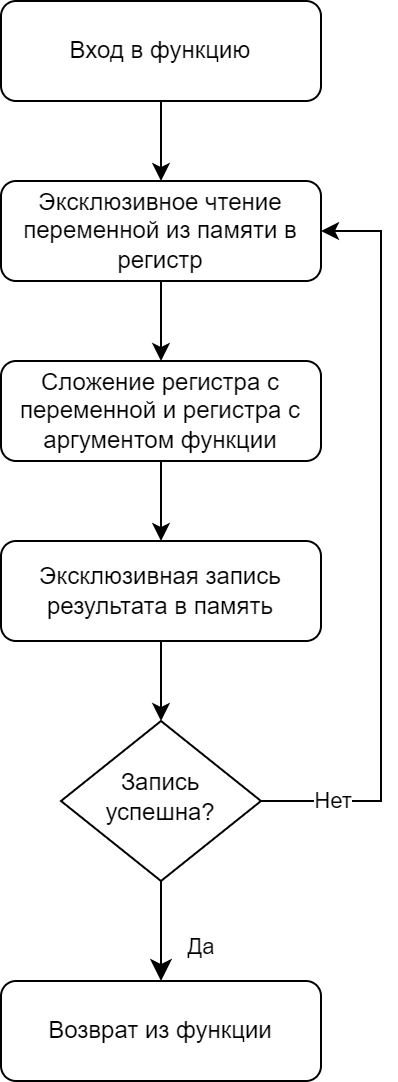

The diagram above was exported from draw.io. Its source (the exported page's mxGraphModel, read from the mxfile embedded in the PNG):
<mxGraphModel dx="985" dy="1865" grid="1" gridSize="10" guides="1" tooltips="1" connect="1" arrows="1" fold="1" page="1" pageScale="1" pageWidth="827" pageHeight="1169" math="0" shadow="0">
  <root>
    <mxCell id="WIyWlLk6GJQsqaUBKTNV-0" />
    <mxCell id="WIyWlLk6GJQsqaUBKTNV-1" parent="WIyWlLk6GJQsqaUBKTNV-0" />
    <mxCell id="o9BBqSrigEUFr08z1XzC-3" style="edgeStyle=orthogonalEdgeStyle;rounded=0;orthogonalLoop=1;jettySize=auto;html=1;exitX=0.5;exitY=1;exitDx=0;exitDy=0;entryX=0.5;entryY=0;entryDx=0;entryDy=0;" edge="1" parent="WIyWlLk6GJQsqaUBKTNV-1" source="WIyWlLk6GJQsqaUBKTNV-3" target="o9BBqSrigEUFr08z1XzC-0">
      <mxGeometry relative="1" as="geometry" />
    </mxCell>
    <mxCell id="WIyWlLk6GJQsqaUBKTNV-3" value="Эксклюзивное чтение переменной из памяти в регистр" style="rounded=1;whiteSpace=wrap;html=1;fontSize=12;glass=0;strokeWidth=1;shadow=0;" parent="WIyWlLk6GJQsqaUBKTNV-1" vertex="1">
      <mxGeometry x="140" y="70" width="160" height="50" as="geometry" />
    </mxCell>
    <mxCell id="WIyWlLk6GJQsqaUBKTNV-8" value="Да" style="rounded=0;html=1;jettySize=auto;orthogonalLoop=1;fontSize=11;endArrow=classic;endFill=1;endSize=8;strokeWidth=1;shadow=0;labelBackgroundColor=none;edgeStyle=orthogonalEdgeStyle;" parent="WIyWlLk6GJQsqaUBKTNV-1" source="WIyWlLk6GJQsqaUBKTNV-10" edge="1">
      <mxGeometry x="0.3333" y="20" relative="1" as="geometry">
        <mxPoint as="offset" />
        <mxPoint x="220" y="470" as="targetPoint" />
      </mxGeometry>
    </mxCell>
    <mxCell id="o9BBqSrigEUFr08z1XzC-6" style="edgeStyle=orthogonalEdgeStyle;rounded=0;orthogonalLoop=1;jettySize=auto;html=1;exitX=1;exitY=0.5;exitDx=0;exitDy=0;entryX=1;entryY=0.5;entryDx=0;entryDy=0;endArrow=classic;endFill=1;" edge="1" parent="WIyWlLk6GJQsqaUBKTNV-1" source="WIyWlLk6GJQsqaUBKTNV-10" target="WIyWlLk6GJQsqaUBKTNV-3">
      <mxGeometry relative="1" as="geometry">
        <Array as="points">
          <mxPoint x="330" y="380" />
          <mxPoint x="330" y="95" />
        </Array>
      </mxGeometry>
    </mxCell>
    <mxCell id="o9BBqSrigEUFr08z1XzC-7" value="Нет" style="edgeLabel;html=1;align=center;verticalAlign=middle;resizable=0;points=[];" vertex="1" connectable="0" parent="o9BBqSrigEUFr08z1XzC-6">
      <mxGeometry x="-0.8091" relative="1" as="geometry">
        <mxPoint as="offset" />
      </mxGeometry>
    </mxCell>
    <mxCell id="WIyWlLk6GJQsqaUBKTNV-10" value="Запись успешна?" style="rhombus;whiteSpace=wrap;html=1;shadow=0;fontFamily=Helvetica;fontSize=12;align=center;strokeWidth=1;spacing=6;spacingTop=-4;" parent="WIyWlLk6GJQsqaUBKTNV-1" vertex="1">
      <mxGeometry x="170" y="340" width="100" height="80" as="geometry" />
    </mxCell>
    <mxCell id="o9BBqSrigEUFr08z1XzC-2" style="edgeStyle=orthogonalEdgeStyle;rounded=0;orthogonalLoop=1;jettySize=auto;html=1;exitX=0.5;exitY=1;exitDx=0;exitDy=0;entryX=0.5;entryY=0;entryDx=0;entryDy=0;" edge="1" parent="WIyWlLk6GJQsqaUBKTNV-1" source="o9BBqSrigEUFr08z1XzC-0" target="o9BBqSrigEUFr08z1XzC-1">
      <mxGeometry relative="1" as="geometry" />
    </mxCell>
    <mxCell id="o9BBqSrigEUFr08z1XzC-0" value="Сложение регистра с переменной и регистра с аргументом функции" style="rounded=1;whiteSpace=wrap;html=1;fontSize=12;glass=0;strokeWidth=1;shadow=0;" vertex="1" parent="WIyWlLk6GJQsqaUBKTNV-1">
      <mxGeometry x="140" y="160" width="160" height="50" as="geometry" />
    </mxCell>
    <mxCell id="o9BBqSrigEUFr08z1XzC-4" style="edgeStyle=orthogonalEdgeStyle;rounded=0;orthogonalLoop=1;jettySize=auto;html=1;exitX=0.5;exitY=1;exitDx=0;exitDy=0;entryX=0.5;entryY=0;entryDx=0;entryDy=0;" edge="1" parent="WIyWlLk6GJQsqaUBKTNV-1" source="o9BBqSrigEUFr08z1XzC-1" target="WIyWlLk6GJQsqaUBKTNV-10">
      <mxGeometry relative="1" as="geometry" />
    </mxCell>
    <mxCell id="o9BBqSrigEUFr08z1XzC-1" value="Эксклюзивная запись результата в память" style="rounded=1;whiteSpace=wrap;html=1;fontSize=12;glass=0;strokeWidth=1;shadow=0;" vertex="1" parent="WIyWlLk6GJQsqaUBKTNV-1">
      <mxGeometry x="140" y="250" width="160" height="50" as="geometry" />
    </mxCell>
    <mxCell id="o9BBqSrigEUFr08z1XzC-9" style="edgeStyle=orthogonalEdgeStyle;rounded=0;orthogonalLoop=1;jettySize=auto;html=1;exitX=0.5;exitY=1;exitDx=0;exitDy=0;entryX=0.5;entryY=0;entryDx=0;entryDy=0;endArrow=classic;endFill=1;" edge="1" parent="WIyWlLk6GJQsqaUBKTNV-1" source="o9BBqSrigEUFr08z1XzC-8" target="WIyWlLk6GJQsqaUBKTNV-3">
      <mxGeometry relative="1" as="geometry" />
    </mxCell>
    <mxCell id="o9BBqSrigEUFr08z1XzC-8" value="Вход в функцию" style="rounded=1;whiteSpace=wrap;html=1;fontSize=12;glass=0;strokeWidth=1;shadow=0;" vertex="1" parent="WIyWlLk6GJQsqaUBKTNV-1">
      <mxGeometry x="140" y="-20" width="160" height="50" as="geometry" />
    </mxCell>
    <mxCell id="o9BBqSrigEUFr08z1XzC-10" value="Возврат из функции" style="rounded=1;whiteSpace=wrap;html=1;fontSize=12;glass=0;strokeWidth=1;shadow=0;" vertex="1" parent="WIyWlLk6GJQsqaUBKTNV-1">
      <mxGeometry x="140" y="470" width="160" height="50" as="geometry" />
    </mxCell>
  </root>
</mxGraphModel>